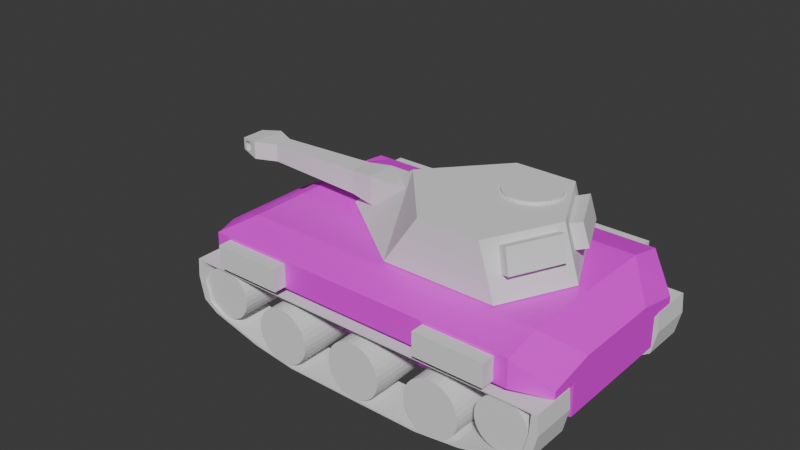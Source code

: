 # Source: tank.blend  (saved by Blender 4.3.34; exported with 4.5.12 LTS)
import bpy
from mathutils import Matrix  # noqa: F401  (used for matrix-valued properties, if any)

bpy.ops.wm.read_factory_settings(use_empty=True)
scene = bpy.context.scene
scene.name = 'Scene'

# ---- collections
col_collection = bpy.data.collections.new('Collection'); scene.collection.children.link(col_collection)

# ---- images (referenced by path relative to the original .blend; pixels are not part of the script)
import os
ASSET_DIR = os.environ.get("B2B_ASSET_DIR", "")  # directory of the original .blend (textures are referenced by path, not embedded)
HERE = os.path.dirname(os.path.abspath(__file__))  # packed textures are extracted next to this script under _unpacked/

def load_image(name, relpath, width, height, colorspace="sRGB"):
    """Load a texture the original file referenced (path relative to the .blend, or extracted next to this script)."""
    p = next((c for c in (os.path.join(HERE, relpath), os.path.join(ASSET_DIR, relpath)) if relpath and os.path.exists(c)), "")
    if p:
        img = bpy.data.images.load(p, check_existing=True)
        img.name = name
    else:  # same state as the original file: an image datablock whose file is absent (Cycles renders it pink)
        img = bpy.data.images.new(name, width, height)
        img.source = "FILE"
        img.filepath = "//" + (relpath or name)
    img.colorspace_settings.name = colorspace
    return img
img_cube_base_color = load_image('Cube Base Color', 'tankMAIN.png', 1024, 1024, 'sRGB')

# ---- materials (node trees are filled in below, after node groups)
mat_material = bpy.data.materials.new('Material')
mat_material.use_transparent_shadow = False

# ---- material node trees
mat_material.use_nodes = True; mat_material.node_tree.nodes.clear()
_N = mat_material.node_tree.nodes; _L = mat_material.node_tree.links
n0 = _N.new('ShaderNodeBsdfPrincipled'); n0.name = 'Principled BSDF'; n0.location = (10, 300)
n1 = _N.new('ShaderNodeOutputMaterial'); n1.name = 'Material Output'; n1.location = (300, 300)
n2 = _N.new('ShaderNodeTexImage'); n2.name = 'Image Texture'; n2.location = (-280, 280)
n2.image = img_cube_base_color
_L.new(n0.outputs[0], n1.inputs[0])
_L.new(n2.outputs[0], n0.inputs[0])
n1.is_active_output = True

# ---- world
world_world = bpy.data.worlds.new('World'); scene.world = world_world
world_world.use_nodes = True; world_world.node_tree.nodes.clear()
_N = world_world.node_tree.nodes; _L = world_world.node_tree.links
n0 = _N.new('ShaderNodeOutputWorld'); n0.name = 'World Output'; n0.location = (300, 300)
n1 = _N.new('ShaderNodeBackground'); n1.name = 'Background'; n1.location = (10, 300)
n1.inputs[0].default_value = (0.05088, 0.05088, 0.05088, 1.0)
_L.new(n1.outputs[0], n0.inputs[0])
n0.is_active_output = True
world_world.color = (0.05088, 0.05088, 0.05088)
world_world.use_sun_shadow = False
world_world.sun_shadow_jitter_overblur = 0.0

# ---- meshes
me_cube_001 = bpy.data.meshes.new('Cube.001')
me_cube_001.from_pydata([(-1.0, -1.0, 0.5559), (-1.0, 1.0, 0.5559), (1.0, -1.0, 0.3009), (1.0, 1.0, 0.3009), (0.8419, 1.242, 1.072), (0.8419, -1.242, 1.072), (-0.8558, -1.242, 1.072), (-0.8558, 1.242, 1.072), (-1.0, -0.7069, 0.08426), (-1.0, -1.0, 0.08426), (-1.0, 0.7069, -0.1001), (-1.0, -0.7069, -0.1001), (-1.0, 0.7069, 0.08426), (-1.0, 1.0, 0.08426), (0.8419, 1.242, 0.3291), (1.0, 1.0, 0.08426), (1.0, 0.7069, 0.08426), (1.0, -1.0, 0.08426), (1.0, 0.7069, -0.1001), (1.0, -0.7069, 0.08426), (1.0, -0.7069, -0.1001), (-0.8558, -1.242, 0.3291), (1.0, -0.7069, -0.7561), (1.0, 0.7069, -0.7561), (0.6766, -0.7069, -1.259), (0.6766, 0.7069, -1.259), (-0.6905, -0.7069, -1.259), (-0.6905, 0.7069, -1.259), (0.8419, -1.242, 0.3291), (-0.8558, 1.242, 0.3291), (-1.0, -0.7069, -0.7561), (-1.0, 0.7069, -0.7561), (-1.139, -0.5293, 0.2818), (-1.139, 0.5293, 0.2818), (-1.139, -0.5293, 0.03219), (-1.139, 0.3741, -0.06538), (-1.139, -0.3741, -0.06538), (-1.139, 0.3741, 0.03219), (-1.139, 0.5293, 0.03219), (-1.139, -0.3741, -0.4126), (-1.139, 0.3741, -0.4126), (-1.139, -0.3741, 0.03219), (-1.0, 2.937e-05, 0.5559), (1.0, 2.937e-05, 0.5559), (0.8419, 3.648e-05, 1.293), (-0.8558, 3.648e-05, 1.165), (-1.139, 1.555e-05, 0.2818), (0.8419, -0.8439, 1.293), (-1.0, -0.5, 0.5559), (1.0, -0.5, 0.5559), (-0.8558, -0.8439, 1.165), (-1.139, -0.2646, 0.2818), (-1.0, 0.5, 0.5559), (1.0, 0.5, 0.5559), (-0.8558, 0.8439, 1.165), (-1.139, 0.2647, 0.2818), (0.8419, 0.8439, 1.293), (-0.7795, 1.242, 0.3291), (-0.7795, 1.242, 1.072), (-0.7795, -1.242, 1.072), (-0.7795, -1.242, 0.3291), (-0.7795, 3.648e-05, 1.293), (-0.7795, -0.8439, 1.293), (-0.7795, 0.8439, 1.293)], [], [(1, 13, 38, 33), (3, 15, 14, 4), (15, 3, 53, 43, 49, 2, 17, 19, 20, 18, 16), (21, 6, 0, 9), (22, 24, 25, 23), (50, 48, 0, 6), (49, 47, 5, 2), (27, 25, 24, 26), (17, 2, 5, 28), (57, 58, 4, 14), (13, 1, 7, 29), (31, 27, 26, 30), (62, 50, 6, 59), (60, 59, 6, 21), (18, 20, 22, 23), (13, 12, 37, 38), (30, 26, 24, 22, 20, 19, 8, 11), (8, 19, 17, 28, 60, 21, 9), (23, 25, 27, 31, 10, 12, 16, 18), (14, 15, 16, 12, 13, 29, 57), (32, 51, 46, 55, 33, 38, 37, 35, 36, 41, 34), (40, 39, 36, 35), (8, 9, 34, 41), (9, 0, 32, 34), (11, 8, 41, 36), (30, 11, 36, 39), (31, 30, 39, 40), (52, 1, 33, 55), (10, 31, 40, 35), (12, 10, 35, 37), (48, 42, 46, 51), (63, 54, 45, 61), (53, 56, 44, 43), (54, 52, 42, 45), (0, 48, 51, 32), (61, 45, 50, 62), (43, 44, 47, 49), (45, 42, 48, 50), (7, 1, 52, 54), (3, 4, 56, 53), (58, 7, 54, 63), (42, 52, 55, 46), (4, 58, 63, 56), (44, 61, 62, 47), (56, 63, 61, 44), (28, 5, 59, 60), (47, 62, 59, 5), (29, 7, 58, 57)])
me_cube_001.polygons.foreach_set('material_index', [0, 0, 0, 0, 0, 0, 0, 0, 0, 0, 0, 0, 0, 0, 0, 22856, 22856, 22856, 22856, 22856, 0, 0, 22856, 0, 22856, 22856, 0, 0, 22856, 22856, 0, 0, 0, 0, 0, 0, 0, 0, 0, 0, 0, 0, 0, 0, 0, 0, 0, 0])
_uv = me_cube_001.uv_layers.new(name='UVMap')
_uv.uv.foreach_set('vector', [0.4129, 0.7435, 0.4061, 0.7435, 0.4047, 0.7363, 0.4082, 0.7363, 0.4844, 0.7227, 0.4844, 0.726, 0.4808, 0.722, 0.4808, 0.7108, 0.4844, 0.726, 0.4844, 0.7227, 0.4921, 0.7189, 0.4997, 0.7189, 0.5073, 0.7189, 0.5149, 0.7227, 0.5149, 0.726, 0.5105, 0.726, 0.5105, 0.7288, 0.4889, 0.7288, 0.4889, 0.726, 0.4104, 0.7093, 0.421, 0.7093, 0.4129, 0.713, 0.4061, 0.713, 0.5105, 0.7387, 0.5105, 0.7457, 0.4889, 0.7457, 0.4889, 0.7387, 0.4224, 0.7154, 0.4129, 0.7206, 0.4129, 0.713, 0.421, 0.7093, 0.5073, 0.7189, 0.5126, 0.7074, 0.5186, 0.7108, 0.5149, 0.7227, 0.9623, 0.3573, 0.9417, 0.3573, 0.9417, 0.3357, 0.9623, 0.3357, 0.5149, 0.726, 0.5149, 0.7227, 0.5186, 0.7108, 0.5186, 0.722, 0.9714, 0.5841, 0.9601, 0.5841, 0.9601, 0.5594, 0.9714, 0.5594, 0.4061, 0.7435, 0.4129, 0.7435, 0.421, 0.7472, 0.4104, 0.7472, 0.3941, 0.739, 0.3885, 0.739, 0.3885, 0.7175, 0.3941, 0.7175, 0.4246, 0.7154, 0.4224, 0.7154, 0.421, 0.7093, 0.4214, 0.7093, 0.9715, 0.8032, 0.9602, 0.8032, 0.9602, 0.8021, 0.9715, 0.8021, 0.4889, 0.7288, 0.5105, 0.7288, 0.5105, 0.7387, 0.4889, 0.7387, 0.03108, 0.9325, 0.0355, 0.9331, 0.04017, 0.9361, 0.03783, 0.9358, 0.8948, 0.8883, 0.9025, 0.893, 0.9025, 0.9139, 0.8948, 0.9188, 0.8848, 0.9188, 0.882, 0.9188, 0.882, 0.8883, 0.8848, 0.8883, 0.1006, 0.9331, 0.09589, 0.9033, 0.1003, 0.9026, 0.1042, 0.9039, 0.108, 0.9281, 0.1082, 0.9292, 0.105, 0.9325, 0.7237, 0.8884, 0.7314, 0.8933, 0.7314, 0.9142, 0.7237, 0.9189, 0.7137, 0.9189, 0.7109, 0.9189, 0.7109, 0.8884, 0.7137, 0.8884, 0.03182, 0.9039, 0.03575, 0.9026, 0.04017, 0.9033, 0.0355, 0.9331, 0.03108, 0.9325, 0.02786, 0.9292, 0.02804, 0.9281, 0.4082, 0.7202, 0.4082, 0.7242, 0.4082, 0.7283, 0.4082, 0.7323, 0.4082, 0.7363, 0.4047, 0.7363, 0.4047, 0.734, 0.4033, 0.734, 0.4033, 0.7226, 0.4047, 0.7226, 0.4047, 0.7202, 0.3983, 0.734, 0.3983, 0.7226, 0.4033, 0.7226, 0.4033, 0.734, 0.1006, 0.9331, 0.105, 0.9325, 0.09822, 0.9358, 0.09589, 0.9361, 0.4061, 0.713, 0.4129, 0.713, 0.4082, 0.7202, 0.4047, 0.7202, 0.4035, 0.7175, 0.4061, 0.7175, 0.4047, 0.7226, 0.4033, 0.7226, 0.3941, 0.7175, 0.4035, 0.7175, 0.4033, 0.7226, 0.3983, 0.7226, 0.3941, 0.739, 0.3941, 0.7175, 0.3983, 0.7226, 0.3983, 0.734, 0.4129, 0.7359, 0.4129, 0.7435, 0.4082, 0.7363, 0.4082, 0.7323, 0.4035, 0.739, 0.3941, 0.739, 0.3983, 0.734, 0.4033, 0.734, 0.4061, 0.739, 0.4035, 0.739, 0.4033, 0.734, 0.4047, 0.734, 0.4129, 0.7206, 0.4129, 0.7283, 0.4082, 0.7283, 0.4082, 0.7242, 0.4246, 0.7411, 0.4224, 0.7411, 0.4224, 0.7283, 0.4246, 0.7283, 0.4921, 0.7189, 0.4868, 0.7074, 0.4997, 0.7074, 0.4997, 0.7189, 0.4224, 0.7411, 0.4129, 0.7359, 0.4129, 0.7283, 0.4224, 0.7283, 0.4129, 0.713, 0.4129, 0.7206, 0.4082, 0.7242, 0.4082, 0.7202, 0.4246, 0.7283, 0.4224, 0.7283, 0.4224, 0.7154, 0.4246, 0.7154, 0.4997, 0.7189, 0.4997, 0.7074, 0.5126, 0.7074, 0.5073, 0.7189, 0.4224, 0.7283, 0.4129, 0.7283, 0.4129, 0.7206, 0.4224, 0.7154, 0.421, 0.7472, 0.4129, 0.7435, 0.4129, 0.7359, 0.4224, 0.7411, 0.4844, 0.7227, 0.4808, 0.7108, 0.4868, 0.7074, 0.4921, 0.7189, 0.4214, 0.7472, 0.421, 0.7472, 0.4224, 0.7411, 0.4246, 0.7411, 0.4129, 0.7283, 0.4129, 0.7359, 0.4082, 0.7323, 0.4082, 0.7283, 0.3205, 0.75, 0.2958, 0.75, 0.2958, 0.7439, 0.3205, 0.7439, 0.3205, 0.7311, 0.2958, 0.7311, 0.2958, 0.7182, 0.3205, 0.7182, 0.3205, 0.7439, 0.2958, 0.7439, 0.2958, 0.7311, 0.3205, 0.7311, 0.9715, 0.828, 0.9602, 0.828, 0.9602, 0.8032, 0.9715, 0.8032, 0.3205, 0.7182, 0.2958, 0.7182, 0.2958, 0.7121, 0.3205, 0.7121, 0.9714, 0.5852, 0.9601, 0.5852, 0.9601, 0.5841, 0.9714, 0.5841])
me_cube_001.materials.append(mat_material)
me_cube_001.update()
me_cylinder = bpy.data.meshes.new('Cylinder')
me_cylinder.from_pydata([(0.0, 1.0, -1.0), (0.0, 1.0, 1.0), (0.1951, 0.9808, -1.0), (0.1951, 0.9808, 1.0), (0.3827, 0.9239, -1.0), (0.3827, 0.9239, 1.0), (0.5556, 0.8315, -1.0), (0.5556, 0.8315, 1.0), (0.7071, 0.7071, -1.0), (0.7071, 0.7071, 1.0), (0.8315, 0.5556, -1.0), (0.8315, 0.5556, 1.0), (0.9239, 0.3827, -1.0), (0.9239, 0.3827, 1.0), (0.9808, 0.1951, -1.0), (0.9808, 0.1951, 1.0), (1.0, 0.0, -1.0), (1.0, 0.0, 1.0), (0.9808, -0.1951, -1.0), (0.9808, -0.1951, 1.0), (0.9239, -0.3827, -1.0), (0.9239, -0.3827, 1.0), (0.8315, -0.5556, -1.0), (0.8315, -0.5556, 1.0), (0.7071, -0.7071, -1.0), (0.7071, -0.7071, 1.0), (0.5556, -0.8315, -1.0), (0.5556, -0.8315, 1.0), (0.3827, -0.9239, -1.0), (0.3827, -0.9239, 1.0), (0.1951, -0.9808, -1.0), (0.1951, -0.9808, 1.0), (0.0, -1.0, -1.0), (0.0, -1.0, 1.0), (-0.1951, -0.9808, -1.0), (-0.1951, -0.9808, 1.0), (-0.3827, -0.9239, -1.0), (-0.3827, -0.9239, 1.0), (-0.5556, -0.8315, -1.0), (-0.5556, -0.8315, 1.0), (-0.7071, -0.7071, -1.0), (-0.7071, -0.7071, 1.0), (-0.8315, -0.5556, -1.0), (-0.8315, -0.5556, 1.0), (-0.9239, -0.3827, -1.0), (-0.9239, -0.3827, 1.0), (-0.9808, -0.1951, -1.0), (-0.9808, -0.1951, 1.0), (-1.0, 0.0, -1.0), (-1.0, 0.0, 1.0), (-0.9808, 0.1951, -1.0), (-0.9808, 0.1951, 1.0), (-0.9239, 0.3827, -1.0), (-0.9239, 0.3827, 1.0), (-0.8315, 0.5556, -1.0), (-0.8315, 0.5556, 1.0), (-0.7071, 0.7071, -1.0), (-0.7071, 0.7071, 1.0), (-0.5556, 0.8315, -1.0), (-0.5556, 0.8315, 1.0), (-0.3827, 0.9239, -1.0), (-0.3827, 0.9239, 1.0), (-0.1951, 0.9808, -1.0), (-0.1951, 0.9808, 1.0)], [], [(0, 1, 3, 2), (2, 3, 5, 4), (4, 5, 7, 6), (6, 7, 9, 8), (8, 9, 11, 10), (10, 11, 13, 12), (12, 13, 15, 14), (14, 15, 17, 16), (16, 17, 19, 18), (18, 19, 21, 20), (20, 21, 23, 22), (22, 23, 25, 24), (24, 25, 27, 26), (26, 27, 29, 28), (28, 29, 31, 30), (30, 31, 33, 32), (32, 33, 35, 34), (34, 35, 37, 36), (36, 37, 39, 38), (38, 39, 41, 40), (40, 41, 43, 42), (42, 43, 45, 44), (44, 45, 47, 46), (46, 47, 49, 48), (48, 49, 51, 50), (50, 51, 53, 52), (52, 53, 55, 54), (54, 55, 57, 56), (56, 57, 59, 58), (58, 59, 61, 60), (3, 1, 63, 61, 59, 57, 55, 53, 51, 49, 47, 45, 43, 41, 39, 37, 35, 33, 31, 29, 27, 25, 23, 21, 19, 17, 15, 13, 11, 9, 7, 5), (60, 61, 63, 62), (62, 63, 1, 0), (0, 2, 4, 6, 8, 10, 12, 14, 16, 18, 20, 22, 24, 26, 28, 30, 32, 34, 36, 38, 40, 42, 44, 46, 48, 50, 52, 54, 56, 58, 60, 62)])
_uv = me_cylinder.uv_layers.new(name='UVMap')
_uv.uv.foreach_set('vector', [0.8941, 0.5899, 0.8941, 0.5594, 0.897, 0.5594, 0.897, 0.5899, 0.897, 0.5899, 0.897, 0.5594, 0.8998, 0.5594, 0.8998, 0.5899, 0.8998, 0.5899, 0.8998, 0.5594, 0.9023, 0.5594, 0.9023, 0.5899, 0.9023, 0.5899, 0.9023, 0.5594, 0.9044, 0.5594, 0.9044, 0.5899, 0.8624, 0.3662, 0.8624, 0.3357, 0.8645, 0.3357, 0.8645, 0.3662, 0.8645, 0.3662, 0.8645, 0.3357, 0.867, 0.3357, 0.867, 0.3662, 0.867, 0.3662, 0.867, 0.3357, 0.8698, 0.3357, 0.8698, 0.3662, 0.8698, 0.3662, 0.8698, 0.3357, 0.8727, 0.3357, 0.8727, 0.3662, 0.8727, 0.3662, 0.8727, 0.3357, 0.8757, 0.3357, 0.8757, 0.3662, 0.8757, 0.3662, 0.8757, 0.3357, 0.8786, 0.3357, 0.8786, 0.3662, 0.8786, 0.3662, 0.8786, 0.3357, 0.8814, 0.3357, 0.8814, 0.3662, 0.8814, 0.3662, 0.8814, 0.3357, 0.8839, 0.3357, 0.8839, 0.3662, 0.8839, 0.3662, 0.8839, 0.3357, 0.886, 0.3357, 0.886, 0.3662, 0.8834, 0.7463, 0.8834, 0.7158, 0.8858, 0.7158, 0.8858, 0.7463, 0.8858, 0.7463, 0.8858, 0.7158, 0.8886, 0.7158, 0.8886, 0.7463, 0.8886, 0.7463, 0.8886, 0.7158, 0.8915, 0.7158, 0.8915, 0.7463, 0.8915, 0.7463, 0.8915, 0.7158, 0.8945, 0.7158, 0.8945, 0.7463, 0.8945, 0.7463, 0.8945, 0.7158, 0.8975, 0.7158, 0.8975, 0.7463, 0.8975, 0.7463, 0.8975, 0.7158, 0.9002, 0.7158, 0.9002, 0.7463, 0.9002, 0.7463, 0.9002, 0.7158, 0.9027, 0.7158, 0.9027, 0.7463, 0.9027, 0.7463, 0.9027, 0.7158, 0.9048, 0.7158, 0.9048, 0.7463, 0.3885, 0.9197, 0.3885, 0.8892, 0.391, 0.8892, 0.391, 0.9197, 0.391, 0.9197, 0.391, 0.8892, 0.3938, 0.8892, 0.3938, 0.9197, 0.3938, 0.9197, 0.3938, 0.8892, 0.3967, 0.8892, 0.3967, 0.9197, 0.3967, 0.9197, 0.3967, 0.8892, 0.3997, 0.8892, 0.3997, 0.9197, 0.3997, 0.9197, 0.3997, 0.8892, 0.4026, 0.8892, 0.4026, 0.9197, 0.4026, 0.9197, 0.4026, 0.8892, 0.4054, 0.8892, 0.4054, 0.9197, 0.4054, 0.9197, 0.4054, 0.8892, 0.4079, 0.8892, 0.4079, 0.9197, 0.8829, 0.5899, 0.8829, 0.5594, 0.8854, 0.5594, 0.8854, 0.5899, 0.8854, 0.5899, 0.8854, 0.5594, 0.8882, 0.5594, 0.8882, 0.5899, 0.2002, 0.8183, 0.2002, 0.8213, 0.1996, 0.8242, 0.1985, 0.827, 0.1968, 0.8295, 0.1947, 0.8316, 0.1922, 0.8332, 0.1895, 0.8344, 0.1865, 0.835, 0.1835, 0.835, 0.1806, 0.8344, 0.1778, 0.8332, 0.1754, 0.8316, 0.1732, 0.8295, 0.1716, 0.827, 0.1704, 0.8242, 0.1698, 0.8213, 0.1698, 0.8183, 0.1704, 0.8153, 0.1716, 0.8126, 0.1732, 0.8101, 0.1754, 0.808, 0.1778, 0.8063, 0.1806, 0.8052, 0.1835, 0.8046, 0.1865, 0.8046, 0.1895, 0.8052, 0.1922, 0.8063, 0.1947, 0.808, 0.1968, 0.8101, 0.1985, 0.8126, 0.1996, 0.8153, 0.8882, 0.5899, 0.8882, 0.5594, 0.8911, 0.5594, 0.8911, 0.5899, 0.8911, 0.5899, 0.8911, 0.5594, 0.8941, 0.5594, 0.8941, 0.5899, 0.3261, 0.8224, 0.3255, 0.8253, 0.3244, 0.8281, 0.3227, 0.8306, 0.3206, 0.8327, 0.3181, 0.8343, 0.3154, 0.8355, 0.3124, 0.8361, 0.3094, 0.8361, 0.3065, 0.8355, 0.3037, 0.8343, 0.3013, 0.8327, 0.2991, 0.8306, 0.2975, 0.8281, 0.2963, 0.8253, 0.2958, 0.8224, 0.2958, 0.8194, 0.2963, 0.8165, 0.2975, 0.8137, 0.2991, 0.8112, 0.3013, 0.8091, 0.3037, 0.8074, 0.3065, 0.8063, 0.3094, 0.8057, 0.3124, 0.8057, 0.3154, 0.8063, 0.3181, 0.8074, 0.3206, 0.8091, 0.3227, 0.8112, 0.3244, 0.8137, 0.3255, 0.8165, 0.3261, 0.8194])
me_cylinder.update()
me_cylinder_001 = bpy.data.meshes.new('Cylinder.001')
me_cylinder_001.from_pydata([(0.0, 1.0, -1.0), (0.0, 1.0, 1.0), (0.1951, 0.9808, -1.0), (0.1951, 0.9808, 1.0), (0.3827, 0.9239, -1.0), (0.3827, 0.9239, 1.0), (0.5556, 0.8315, -1.0), (0.5556, 0.8315, 1.0), (0.7071, 0.7071, -1.0), (0.7071, 0.7071, 1.0), (0.8315, 0.5556, -1.0), (0.8315, 0.5556, 1.0), (0.9239, 0.3827, -1.0), (0.9239, 0.3827, 1.0), (0.9808, 0.1951, -1.0), (0.9808, 0.1951, 1.0), (1.0, 0.0, -1.0), (1.0, 0.0, 1.0), (0.9808, -0.1951, -1.0), (0.9808, -0.1951, 1.0), (0.9239, -0.3827, -1.0), (0.9239, -0.3827, 1.0), (0.8315, -0.5556, -1.0), (0.8315, -0.5556, 1.0), (0.7071, -0.7071, -1.0), (0.7071, -0.7071, 1.0), (0.5556, -0.8315, -1.0), (0.5556, -0.8315, 1.0), (0.3827, -0.9239, -1.0), (0.3827, -0.9239, 1.0), (0.1951, -0.9808, -1.0), (0.1951, -0.9808, 1.0), (0.0, -1.0, -1.0), (0.0, -1.0, 1.0), (-0.1951, -0.9808, -1.0), (-0.1951, -0.9808, 1.0), (-0.3827, -0.9239, -1.0), (-0.3827, -0.9239, 1.0), (-0.5556, -0.8315, -1.0), (-0.5556, -0.8315, 1.0), (-0.7071, -0.7071, -1.0), (-0.7071, -0.7071, 1.0), (-0.8315, -0.5556, -1.0), (-0.8315, -0.5556, 1.0), (-0.9239, -0.3827, -1.0), (-0.9239, -0.3827, 1.0), (-0.9808, -0.1951, -1.0), (-0.9808, -0.1951, 1.0), (-1.0, 0.0, -1.0), (-1.0, 0.0, 1.0), (-0.9808, 0.1951, -1.0), (-0.9808, 0.1951, 1.0), (-0.9239, 0.3827, -1.0), (-0.9239, 0.3827, 1.0), (-0.8315, 0.5556, -1.0), (-0.8315, 0.5556, 1.0), (-0.7071, 0.7071, -1.0), (-0.7071, 0.7071, 1.0), (-0.5556, 0.8315, -1.0), (-0.5556, 0.8315, 1.0), (-0.3827, 0.9239, -1.0), (-0.3827, 0.9239, 1.0), (-0.1951, 0.9808, -1.0), (-0.1951, 0.9808, 1.0)], [], [(0, 1, 3, 2), (2, 3, 5, 4), (4, 5, 7, 6), (6, 7, 9, 8), (8, 9, 11, 10), (10, 11, 13, 12), (12, 13, 15, 14), (14, 15, 17, 16), (16, 17, 19, 18), (18, 19, 21, 20), (20, 21, 23, 22), (22, 23, 25, 24), (24, 25, 27, 26), (26, 27, 29, 28), (28, 29, 31, 30), (30, 31, 33, 32), (32, 33, 35, 34), (34, 35, 37, 36), (36, 37, 39, 38), (38, 39, 41, 40), (40, 41, 43, 42), (42, 43, 45, 44), (44, 45, 47, 46), (46, 47, 49, 48), (48, 49, 51, 50), (50, 51, 53, 52), (52, 53, 55, 54), (54, 55, 57, 56), (56, 57, 59, 58), (58, 59, 61, 60), (3, 1, 63, 61, 59, 57, 55, 53, 51, 49, 47, 45, 43, 41, 39, 37, 35, 33, 31, 29, 27, 25, 23, 21, 19, 17, 15, 13, 11, 9, 7, 5), (60, 61, 63, 62), (62, 63, 1, 0), (0, 2, 4, 6, 8, 10, 12, 14, 16, 18, 20, 22, 24, 26, 28, 30, 32, 34, 36, 38, 40, 42, 44, 46, 48, 50, 52, 54, 56, 58, 60, 62)])
_uv = me_cylinder_001.uv_layers.new(name='UVMap')
_uv.uv.foreach_set('vector', [0.6318, 0.9181, 0.6318, 0.8876, 0.6347, 0.8876, 0.6347, 0.9181, 0.6347, 0.9181, 0.6347, 0.8876, 0.6375, 0.8876, 0.6375, 0.9181, 0.6375, 0.9181, 0.6375, 0.8876, 0.64, 0.8876, 0.64, 0.9181, 0.64, 0.9181, 0.64, 0.8876, 0.6421, 0.8876, 0.6421, 0.9181, 0.8624, 0.4525, 0.8624, 0.422, 0.8645, 0.422, 0.8645, 0.4525, 0.8645, 0.4525, 0.8645, 0.422, 0.867, 0.422, 0.867, 0.4525, 0.867, 0.4525, 0.867, 0.422, 0.8698, 0.422, 0.8698, 0.4525, 0.8698, 0.4525, 0.8698, 0.422, 0.8727, 0.422, 0.8727, 0.4525, 0.8727, 0.4525, 0.8727, 0.422, 0.8757, 0.422, 0.8757, 0.4525, 0.8757, 0.4525, 0.8757, 0.422, 0.8786, 0.422, 0.8786, 0.4525, 0.8786, 0.4525, 0.8786, 0.422, 0.8814, 0.422, 0.8814, 0.4525, 0.8814, 0.4525, 0.8814, 0.422, 0.8839, 0.422, 0.8839, 0.4525, 0.8839, 0.4525, 0.8839, 0.422, 0.886, 0.422, 0.886, 0.4525, 0.4808, 0.9184, 0.4808, 0.8879, 0.4832, 0.8879, 0.4832, 0.9184, 0.4832, 0.9184, 0.4832, 0.8879, 0.486, 0.8879, 0.486, 0.9184, 0.486, 0.9184, 0.486, 0.8879, 0.4889, 0.8879, 0.4889, 0.9184, 0.4889, 0.9184, 0.4889, 0.8879, 0.4919, 0.8879, 0.4919, 0.9184, 0.4919, 0.9184, 0.4919, 0.8879, 0.4949, 0.8879, 0.4949, 0.9184, 0.4949, 0.9184, 0.4949, 0.8879, 0.4976, 0.8879, 0.4976, 0.9184, 0.4976, 0.9184, 0.4976, 0.8879, 0.5001, 0.8879, 0.5001, 0.9184, 0.5001, 0.9184, 0.5001, 0.8879, 0.5022, 0.8879, 0.5022, 0.9184, 0.7971, 0.9201, 0.7971, 0.8896, 0.7996, 0.8896, 0.7996, 0.9201, 0.7996, 0.9201, 0.7996, 0.8896, 0.8024, 0.8896, 0.8024, 0.9201, 0.8024, 0.9201, 0.8024, 0.8896, 0.8053, 0.8896, 0.8053, 0.9201, 0.8053, 0.9201, 0.8053, 0.8896, 0.8083, 0.8896, 0.8083, 0.9201, 0.8083, 0.9201, 0.8083, 0.8896, 0.8112, 0.8896, 0.8112, 0.9201, 0.8112, 0.9201, 0.8112, 0.8896, 0.814, 0.8896, 0.814, 0.9201, 0.814, 0.9201, 0.814, 0.8896, 0.8165, 0.8896, 0.8165, 0.9201, 0.6206, 0.9181, 0.6206, 0.8876, 0.6231, 0.8876, 0.6231, 0.9181, 0.6231, 0.9181, 0.6231, 0.8876, 0.6259, 0.8876, 0.6259, 0.9181, 0.05822, 0.8303, 0.05822, 0.8332, 0.05763, 0.8362, 0.05649, 0.8389, 0.05483, 0.8414, 0.05271, 0.8435, 0.05023, 0.8452, 0.04746, 0.8463, 0.04453, 0.8469, 0.04154, 0.8469, 0.03861, 0.8463, 0.03585, 0.8452, 0.03336, 0.8435, 0.03125, 0.8414, 0.02959, 0.8389, 0.02844, 0.8362, 0.02786, 0.8332, 0.02786, 0.8303, 0.02844, 0.8273, 0.02959, 0.8246, 0.03125, 0.8221, 0.03336, 0.82, 0.03585, 0.8183, 0.03861, 0.8172, 0.04154, 0.8166, 0.04453, 0.8166, 0.04746, 0.8172, 0.05023, 0.8183, 0.05271, 0.82, 0.05483, 0.8221, 0.05649, 0.8246, 0.05763, 0.8273, 0.6259, 0.9181, 0.6259, 0.8876, 0.6288, 0.8876, 0.6288, 0.9181, 0.6288, 0.9181, 0.6288, 0.8876, 0.6318, 0.8876, 0.6318, 0.9181, 0.8732, 0.1985, 0.8726, 0.2015, 0.8714, 0.2042, 0.8698, 0.2067, 0.8677, 0.2088, 0.8652, 0.2105, 0.8624, 0.2116, 0.8595, 0.2122, 0.8565, 0.2122, 0.8536, 0.2116, 0.8508, 0.2105, 0.8483, 0.2088, 0.8462, 0.2067, 0.8445, 0.2042, 0.8434, 0.2015, 0.8428, 0.1985, 0.8428, 0.1955, 0.8434, 0.1926, 0.8445, 0.1898, 0.8462, 0.1873, 0.8483, 0.1852, 0.8508, 0.1836, 0.8536, 0.1824, 0.8565, 0.1818, 0.8595, 0.1818, 0.8624, 0.1824, 0.8652, 0.1836, 0.8677, 0.1852, 0.8698, 0.1873, 0.8714, 0.1898, 0.8726, 0.1926, 0.8732, 0.1955])
me_cylinder_001.update()
me_plane = bpy.data.meshes.new('Plane')
me_plane.from_pydata([(-0.9306, -1.0, -0.4124), (-0.9306, 1.0, -0.4124), (0.0, -1.0, 0.0), (0.0, 1.0, 0.0), (-0.9284, 1.0, -7.838e-06), (-0.9284, -1.0, -7.838e-06), (-0.9048, -1.0, -0.9194), (-0.9048, 1.0, -0.9194), (-0.8313, -1.0, -1.127), (-0.8313, 1.0, -1.127), (-0.5703, -1.0, -1.44), (-0.5703, 1.0, -1.44), (-0.3518, -1.0, -1.57), (-0.3518, 1.0, -1.57), (-0.0005625, -1.0, -1.575), (-0.0005625, 1.0, -1.575)], [], [(5, 2, 3, 4), (0, 5, 4, 1), (0, 1, 7, 6), (6, 7, 9, 8), (8, 9, 11, 10), (10, 11, 13, 12), (12, 13, 15, 14)])
_uv = me_plane.uv_layers.new(name='UVMap')
_uv.uv.foreach_set('vector', [0.9288, 0.02786, 0.943, 0.02786, 0.943, 0.05836, 0.9288, 0.05836, 0.8882, 0.8326, 0.882, 0.8326, 0.882, 0.8021, 0.8882, 0.8021, 0.8882, 0.8326, 0.8882, 0.8021, 0.8959, 0.8021, 0.8959, 0.8326, 0.8959, 0.8326, 0.8959, 0.8021, 0.8992, 0.8021, 0.8992, 0.8326, 0.8992, 0.8326, 0.8992, 0.8021, 0.9044, 0.8021, 0.9044, 0.8326, 0.9582, 0.9188, 0.9582, 0.8883, 0.9619, 0.8883, 0.9619, 0.9188, 0.9619, 0.9188, 0.9619, 0.8883, 0.9671, 0.8883, 0.9671, 0.9188])
me_plane.update()
me_cube = bpy.data.meshes.new('Cube')
me_cube.from_pydata([(-1.0, -1.0, -1.0), (-1.0, -1.0, 1.0), (-1.0, 1.0, -1.0), (-1.0, 1.0, 1.0), (1.0, -1.0, -1.0), (1.0, -1.0, 1.0), (1.0, 1.0, -1.0), (1.0, 1.0, 1.0)], [], [(0, 1, 3, 2), (2, 3, 7, 6), (6, 7, 5, 4), (4, 5, 1, 0), (2, 6, 4, 0), (7, 3, 1, 5)])
_uv = me_cube.uv_layers.new(name='UVMap')
_uv.uv.foreach_set('vector', [0.6206, 0.7454, 0.6206, 0.7149, 0.6511, 0.7149, 0.6511, 0.7454, 0.7109, 0.7463, 0.7109, 0.7158, 0.7414, 0.7158, 0.7414, 0.7463, 0.7762, 0.3662, 0.7762, 0.3357, 0.8067, 0.3357, 0.8067, 0.3662, 0.7762, 0.4525, 0.7762, 0.422, 0.8067, 0.422, 0.8067, 0.4525, 0.8272, 0.5899, 0.7967, 0.5899, 0.7967, 0.5594, 0.8272, 0.5594, 0.8276, 0.7463, 0.7971, 0.7463, 0.7971, 0.7158, 0.8276, 0.7158])
me_cube.update()
me_cube_002 = bpy.data.meshes.new('Cube.002')
me_cube_002.from_pydata([(-1.0, -1.0, -1.0), (-1.0, -1.0, 1.0), (-1.0, 1.0, -1.0), (-1.0, 1.0, 1.0), (1.0, -1.0, -1.0), (1.0, -1.0, 1.0), (1.0, 1.0, -1.0), (1.0, 1.0, 1.0), (-40.12, 4.04, 6.394), (-39.75, 4.04, 7.24), (-20.21, -1.744, 0.8429), (-14.47, -2.299, 4.268), (-13.01, 2.948, -0.5069), (-7.275, 2.393, 2.919), (-7.804, -3.502, -1.484), (-7.787, -3.246, 3.015), (-0.608, 1.189, -2.834), (-0.5915, 1.446, 1.665), (-27.03, 2.08, 2.123), (-17.66, 1.009, 4.867), (-0.4528, -1.689, -2.863), (-0.4362, -1.432, 1.636), (-37.0, 3.22, 5.509), (-36.39, 3.22, 6.915), (-36.1, 3.812, 5.338), (-35.48, 3.812, 6.745), (-13.11, -0.417, 0.5571), (-12.12, -0.417, 2.833), (-11.64, 0.5415, 0.2813), (-10.65, 0.5415, 2.557), (-37.97, 4.453, 5.69), (-39.82, 3.245, 6.038), (-39.21, 3.245, 7.444), (-37.35, 4.453, 7.096), (-40.45, 4.587, 6.395), (-41.72, 3.759, 6.633), (-41.3, 3.759, 7.596), (-40.03, 4.587, 7.358), (-22.36, 2.061, 2.291), (-21.36, 2.061, 4.567), (-23.83, 1.102, 2.567), (-22.83, 1.102, 4.842), (-41.15, 3.995, 7.044), (-41.18, 3.998, 6.961), (-41.11, 3.998, 7.126), (-41.2, 4.008, 6.879), (-41.06, 4.008, 7.202), (-41.0, 4.025, 7.271), (-40.94, 4.047, 7.328), (-40.87, 4.074, 7.373), (-40.64, 4.208, 7.398), (-40.69, 4.173, 7.416), (-40.75, 4.138, 7.418), (-40.55, 4.321, 7.186), (-40.55, 4.299, 7.256), (-40.57, 4.272, 7.316), (-40.6, 4.241, 7.364), (-40.81, 4.105, 7.403), (-41.21, 4.025, 6.801), (-41.18, 4.074, 6.67), (-41.2, 4.047, 6.73), (-41.06, 4.173, 6.57), (-41.11, 4.138, 6.588), (-41.0, 4.208, 6.568), (-41.15, 4.105, 6.622), (-40.94, 4.241, 6.583), (-40.6, 4.351, 6.942), (-40.64, 4.348, 6.86), (-40.57, 4.348, 7.025), (-40.55, 4.337, 7.108), (-40.88, 4.272, 6.613), (-40.81, 4.299, 6.658), (-40.75, 4.321, 6.716), (-40.69, 4.337, 6.784), (-39.83, 4.559, 6.474), (-39.66, 4.548, 6.342), (-39.75, 4.553, 6.402), (-39.42, 4.534, 6.262), (-39.54, 4.541, 6.295), (-39.29, 4.528, 6.246), (-39.15, 4.521, 6.247), (-39.02, 4.515, 6.265), (-38.58, 4.506, 6.817), (-38.57, 4.5, 6.561), (-38.62, 4.501, 6.481), (-38.55, 4.501, 6.646), (-38.55, 4.503, 6.732), (-38.9, 4.51, 6.298), (-38.79, 4.506, 6.347), (-38.69, 4.503, 6.409), (-39.89, 4.569, 6.809), (-39.92, 4.568, 6.724), (-39.84, 4.568, 6.889), (-39.89, 4.563, 6.553), (-39.91, 4.566, 6.638), (-39.77, 4.566, 6.961), (-39.68, 4.563, 7.023), (-39.57, 4.559, 7.072), (-39.05, 4.534, 7.108), (-39.18, 4.541, 7.124), (-38.63, 4.51, 6.896), (-38.71, 4.515, 6.968), (-38.81, 4.521, 7.028), (-38.92, 4.528, 7.076), (-39.45, 4.553, 7.106), (-39.31, 4.548, 7.123), (-40.96, 3.651, 7.333), (-40.86, 3.631, 7.371), (-40.75, 3.608, 7.393), (-40.65, 3.584, 7.399), (-40.54, 3.558, 7.389), (-40.29, 3.485, 7.264), (-40.36, 3.507, 7.32), (-40.45, 3.532, 7.362), (-40.22, 3.426, 6.87), (-40.27, 3.429, 6.79), (-40.19, 3.429, 6.955), (-40.33, 3.436, 6.716), (-40.19, 3.436, 7.039), (-40.2, 3.448, 7.121), (-40.24, 3.465, 7.197), (-41.24, 3.69, 7.062), (-41.27, 3.687, 6.978), (-41.2, 3.687, 7.143), (-41.05, 3.668, 7.281), (-41.22, 3.651, 6.735), (-41.26, 3.668, 6.811), (-41.27, 3.68, 6.893), (-41.13, 3.68, 7.216), (-40.92, 3.558, 6.543), (-41.01, 3.584, 6.57), (-40.41, 3.448, 6.651), (-40.5, 3.465, 6.599), (-40.71, 3.507, 6.539), (-40.6, 3.485, 6.561), (-40.81, 3.532, 6.533), (-41.1, 3.608, 6.612), (-41.17, 3.631, 6.668), (-40.32, 4.302, 6.801), (-40.29, 4.307, 6.884), (-40.29, 4.307, 6.884), (-40.34, 4.287, 6.718), (-40.32, 4.302, 6.801), (-40.34, 4.263, 6.639), (-40.34, 4.287, 6.718), (-40.33, 4.231, 6.568), (-40.34, 4.263, 6.639), (-40.31, 4.191, 6.507), (-40.33, 4.231, 6.568), (-40.27, 4.146, 6.457), (-40.31, 4.191, 6.507), (-40.22, 4.097, 6.422), (-40.27, 4.146, 6.457), (-40.17, 4.046, 6.403), (-40.17, 4.046, 6.403), (-40.1, 4.053, 6.394), (-40.22, 4.097, 6.422), (-40.33, 4.028, 6.442), (-40.33, 4.028, 6.442), (-40.14, 4.026, 6.401), (-40.48, 4.01, 6.497), (-40.48, 4.01, 6.497), (-40.61, 3.993, 6.563), (-40.61, 3.993, 6.563), (-40.72, 3.979, 6.641), (-40.72, 3.979, 6.64), (-40.8, 3.967, 6.725), (-40.8, 3.967, 6.725), (-40.85, 3.958, 6.813), (-40.85, 3.958, 6.813), (-40.86, 3.953, 6.901), (-40.86, 3.953, 6.901), (-40.84, 3.951, 6.987), (-40.84, 3.951, 6.987), (-40.79, 3.953, 7.066), (-40.79, 3.953, 7.066), (-40.7, 3.958, 7.136), (-40.7, 3.958, 7.136), (-40.59, 3.967, 7.194), (-40.59, 3.967, 7.194), (-40.46, 3.979, 7.239), (-40.46, 3.979, 7.239), (-40.3, 3.993, 7.267), (-40.3, 3.993, 7.267), (-40.14, 4.01, 7.278), (-40.14, 4.01, 7.278), (-39.97, 4.028, 7.272), (-39.97, 4.028, 7.272), (-39.77, 4.026, 7.241), (-39.8, 4.046, 7.248), (-39.86, 4.097, 7.252), (-39.73, 4.053, 7.233), (-39.8, 4.046, 7.248), (-39.93, 4.146, 7.239), (-39.86, 4.097, 7.252), (-40.0, 4.191, 7.21), (-39.93, 4.146, 7.239), (-40.07, 4.231, 7.166), (-40.0, 4.191, 7.21), (-40.14, 4.263, 7.109), (-40.07, 4.231, 7.166), (-40.14, 4.263, 7.109), (-40.2, 4.287, 7.042), (-40.25, 4.302, 6.966), (-40.2, 4.287, 7.042), (-40.25, 4.302, 6.966), (-25.44, 1.571, 5.098), (-25.06, 2.346, 3.034), (-24.26, 2.346, 4.874), (-26.25, 1.571, 3.257), (-4.031, 1.276, 0.2265), (-3.083, 1.276, 2.39), (-3.482, 1.178, 0.1236), (-2.534, 1.178, 2.287), (-3.007, 1.048, 0.03453), (-2.059, 1.048, 2.198), (-2.625, 0.893, -0.03724), (-1.676, 0.893, 2.126), (-2.349, 0.7182, -0.08897), (-1.401, 0.7182, 2.074), (-2.19, 0.5304, -0.1187), (-1.242, 0.5304, 2.044), (-2.156, 0.3368, -0.1252), (-1.208, 0.3368, 2.038), (-2.246, 0.1449, -0.1083), (-1.298, 0.1449, 2.055), (-2.457, -0.03798, -0.0686), (-1.509, -0.03798, 2.094), (-2.782, -0.2048, -0.007672), (-1.834, -0.2048, 2.155), (-3.208, -0.3492, 0.07217), (-2.26, -0.3492, 2.235), (-3.718, -0.4655, 0.1678), (-2.77, -0.4655, 2.331), (-4.293, -0.5494, 0.2757), (-3.345, -0.5494, 2.439), (-4.911, -0.5975, 0.3916), (-3.962, -0.5975, 2.555), (-5.547, -0.6081, 0.511), (-4.599, -0.6081, 2.674), (-6.179, -0.5807, 0.6294), (-5.23, -0.5807, 2.792), (-6.78, -0.5163, 0.7422), (-5.832, -0.5163, 2.905), (-7.329, -0.4176, 0.8452), (-6.381, -0.4176, 3.008), (-7.804, -0.2882, 0.9342), (-6.855, -0.2882, 3.097), (-8.186, -0.1331, 1.006), (-7.238, -0.1331, 3.169), (-8.462, 0.04172, 1.058), (-7.514, 0.04172, 3.221), (-8.62, 0.2295, 1.087), (-7.672, 0.2295, 3.25), (-8.655, 0.4231, 1.094), (-7.707, 0.4231, 3.257), (-8.565, 0.615, 1.077), (-7.617, 0.615, 3.24), (-8.353, 0.7979, 1.037), (-7.405, 0.7979, 3.2), (-8.029, 0.9648, 0.9764), (-7.08, 0.9648, 3.139), (-7.603, 1.109, 0.8966), (-6.655, 1.109, 3.06), (-7.093, 1.225, 0.8009), (-6.145, 1.225, 2.964), (-6.518, 1.309, 0.6931), (-5.57, 1.309, 2.856), (-5.9, 1.357, 0.5772), (-4.952, 1.357, 2.74), (-5.264, 1.368, 0.4578), (-4.315, 1.368, 2.621), (-4.632, 1.341, 0.3394), (-3.684, 1.341, 2.502), (-7.041, -2.951, 0.1802), (-6.752, -2.763, 2.126), (-2.002, -1.666, -0.765), (-1.713, -1.477, 1.181), (-5.701, -3.382, 0.304), (-5.412, -3.193, 2.25), (-0.6622, -2.096, -0.6412), (-0.3728, -1.907, 1.305)], [], [(0, 1, 3, 2), (2, 3, 7, 6), (6, 7, 5, 4), (4, 5, 1, 0), (2, 6, 4, 0), (7, 3, 1, 5), (18, 19, 13, 12), (12, 13, 17, 16), (20, 21, 15, 14), (14, 15, 11, 10), (18, 20, 14, 10), (21, 19, 11, 15), (17, 13, 19, 21), (12, 16, 20, 18), (16, 17, 21, 20), (10, 11, 19, 18), (24, 22, 31, 30), (38, 39, 29, 28), (28, 29, 27, 26), (209, 206, 23, 22), (38, 28, 26, 40), (208, 25, 23, 206), (78, 34, 37, 99, 105, 104, 97, 96, 95, 92, 90, 91, 94, 93, 74, 76, 75), (99, 37, 33, 30, 34, 78, 77, 79, 80, 81, 87, 88, 89, 84, 83, 85, 86, 82, 100, 101, 102, 103, 98), (25, 24, 30, 33), (22, 23, 32, 31), (23, 25, 33, 32), (59, 64, 35, 36, 37, 34, 65, 70, 71, 72, 73, 67, 66, 68, 69, 53, 54, 55, 56, 50, 51, 52, 57, 49, 48, 47, 46, 44, 42, 43, 45, 58, 60), (63, 65, 34, 35, 64, 62, 61), (36, 35, 130, 136, 137, 125, 126, 127, 122, 121, 123, 128, 124, 106, 107, 108, 109), (130, 35, 31, 32, 36, 109, 110, 113, 112, 111, 120, 119, 118, 116, 114, 115, 117, 131, 132, 134, 133, 135, 129), (32, 33, 37, 36), (30, 31, 35, 34), (29, 39, 41, 27), (207, 38, 40, 209), (26, 27, 41, 40), (207, 208, 39, 38), (66, 67, 138, 139, 140), (138, 67, 73, 141, 142), (141, 73, 72, 143, 144), (143, 72, 71, 145, 146), (145, 71, 70, 147, 148), (147, 70, 65, 149, 150), (65, 63, 151, 152, 149), (154, 8, 155), (63, 61, 153, 156, 151), (159, 8, 154), (61, 62, 157, 158, 153), (157, 62, 64, 160, 161), (160, 64, 59, 162, 163), (162, 59, 60, 164, 165), (164, 60, 58, 166, 167), (166, 58, 45, 168, 169), (168, 45, 43, 170, 171), (170, 43, 42, 173, 172), (42, 44, 175, 174, 173), (44, 46, 177, 176, 175), (177, 46, 47, 178, 179), (178, 47, 48, 180, 181), (180, 48, 49, 182, 183), (57, 184, 185, 182, 49), (52, 186, 187, 184, 57), (51, 9, 188, 189, 186, 52), (191, 9, 51, 50, 190, 192), (194, 190, 50, 56, 193), (196, 193, 56, 55, 195), (198, 195, 55, 54, 197), (200, 197, 54, 53, 199), (53, 69, 202, 201, 199), (8, 159, 155), (191, 188, 9), (204, 202, 69, 68, 203), (205, 203, 68, 66, 140), (98, 103, 113, 110, 189, 188, 191, 192), (103, 102, 112, 113), (102, 101, 111, 112), (101, 100, 120, 111), (100, 82, 119, 120), (82, 86, 118, 119), (86, 85, 116, 118), (85, 83, 114, 116), (84, 115, 114, 83), (89, 117, 115, 84), (88, 131, 117, 89), (87, 132, 131, 88), (81, 134, 132, 87), (80, 133, 134, 81), (79, 135, 133, 80), (135, 79, 77, 155, 159, 129), (77, 129, 159, 154, 155), (158, 130, 129, 77, 78, 156, 153), (151, 156, 78, 75, 152), (136, 130, 158, 157, 161), (149, 152, 75, 76, 150), (137, 136, 161, 160, 163), (147, 150, 76, 74, 148), (125, 137, 163, 162, 165), (145, 148, 74, 93, 146), (126, 125, 165, 164, 167), (143, 146, 93, 94, 144), (127, 126, 167, 166, 169), (141, 144, 94, 91, 142), (122, 127, 169, 168, 171), (138, 142, 91, 90, 139), (121, 122, 171, 170, 172), (90, 92, 205, 140, 139), (123, 121, 172, 173, 174), (205, 92, 95, 204, 203), (128, 123, 174, 175, 176), (204, 95, 96, 201, 202), (124, 128, 176, 177, 179), (201, 96, 97, 200, 199), (106, 124, 179, 178, 181), (200, 97, 104, 198, 197), (183, 107, 106, 181, 180), (198, 104, 105, 196, 195), (185, 108, 107, 183, 182), (196, 105, 99, 194, 193), (187, 109, 108, 185, 184), (99, 98, 192, 190, 194), (110, 109, 187, 186, 189), (24, 25, 208, 207), (24, 207, 209, 22), (39, 208, 206, 41), (40, 41, 206, 209), (210, 211, 213, 212), (212, 213, 215, 214), (214, 215, 217, 216), (216, 217, 219, 218), (218, 219, 221, 220), (220, 221, 223, 222), (222, 223, 225, 224), (224, 225, 227, 226), (226, 227, 229, 228), (228, 229, 231, 230), (230, 231, 233, 232), (232, 233, 235, 234), (234, 235, 237, 236), (236, 237, 239, 238), (238, 239, 241, 240), (240, 241, 243, 242), (242, 243, 245, 244), (244, 245, 247, 246), (246, 247, 249, 248), (248, 249, 251, 250), (250, 251, 253, 252), (252, 253, 255, 254), (254, 255, 257, 256), (256, 257, 259, 258), (258, 259, 261, 260), (260, 261, 263, 262), (262, 263, 265, 264), (264, 265, 267, 266), (266, 267, 269, 268), (268, 269, 271, 270), (213, 211, 273, 271, 269, 267, 265, 263, 261, 259, 257, 255, 253, 251, 249, 247, 245, 243, 241, 239, 237, 235, 233, 231, 229, 227, 225, 223, 221, 219, 217, 215), (270, 271, 273, 272), (272, 273, 211, 210), (210, 212, 214, 216, 218, 220, 222, 224, 226, 228, 230, 232, 234, 236, 238, 240, 242, 244, 246, 248, 250, 252, 254, 256, 258, 260, 262, 264, 266, 268, 270, 272), (274, 275, 277, 276), (276, 277, 281, 280), (280, 281, 279, 278), (278, 279, 275, 274), (276, 280, 278, 274), (281, 277, 275, 279)])
_uv = me_cube_002.uv_layers.new(name='UVMap')
_uv.uv.foreach_set('vector', [0.7971, 0.8339, 0.7971, 0.8043, 0.8262, 0.8021, 0.8262, 0.8316, 0.6509, 0.8319, 0.6206, 0.8315, 0.6206, 0.8011, 0.6509, 0.8015, 0.4808, 0.8018, 0.511, 0.8014, 0.511, 0.8318, 0.4808, 0.8322, 0.7109, 0.8326, 0.7109, 0.8021, 0.7412, 0.8022, 0.7412, 0.8327, 0.4187, 0.8335, 0.3885, 0.8334, 0.3885, 0.8029, 0.4187, 0.803, 0.8432, 0.02786, 0.8731, 0.02812, 0.8731, 0.05859, 0.8432, 0.05833, 0.1707, 0.02786, 0.24, 0.1589, 0.2381, 0.3213, 0.1698, 0.2456, 0.1698, 0.2456, 0.2381, 0.3213, 0.24, 0.4229, 0.1735, 0.4343, 0.5484, 0.6517, 0.481, 0.6399, 0.4808, 0.5234, 0.5482, 0.5353, 0.5482, 0.5353, 0.4808, 0.5234, 0.4809, 0.422, 0.5484, 0.347, 0.07099, 0.02786, 0.07099, 0.4441, 0.02786, 0.3349, 0.02786, 0.1407, 0.5523, 0.288, 0.4808, 0.02786, 0.5371, 0.07036, 0.5649, 0.1713, 0.5085, 0.2913, 0.4808, 0.1904, 0.4808, 0.02786, 0.5523, 0.288, 0.1141, 0.2414, 0.1141, 0.4356, 0.07099, 0.4441, 0.07099, 0.02786, 0.1698, 0.7458, 0.1698, 0.6776, 0.2137, 0.6807, 0.2137, 0.7489, 0.1698, 0.5667, 0.1871, 0.49, 0.2368, 0.5282, 0.2368, 0.6219, 0.7146, 0.1148, 0.7038, 0.102, 0.6984, 0.05861, 0.7205, 0.08466, 0.3885, 0.3257, 0.425, 0.3353, 0.425, 0.4982, 0.3885, 0.4887, 0.3328, 0.488, 0.2959, 0.4966, 0.2958, 0.4722, 0.3327, 0.4637, 0.3293, 0.2639, 0.2995, 0.2708, 0.3031, 0.1056, 0.3259, 0.1003, 0.7168, 0.3306, 0.7159, 0.4983, 0.6984, 0.4777, 0.6992, 0.3099, 0.6257, 0.2914, 0.6265, 0.1165, 0.6373, 0.1037, 0.6399, 0.2747, 0.4001, 0.06249, 0.3992, 0.04872, 0.4146, 0.05276, 0.4134, 0.06597, 0.413, 0.06396, 0.4124, 0.06205, 0.4116, 0.06029, 0.4106, 0.05876, 0.4094, 0.05751, 0.4081, 0.0566, 0.4068, 0.05606, 0.4055, 0.05591, 0.4042, 0.05616, 0.403, 0.05679, 0.402, 0.05778, 0.4011, 0.0591, 0.4005, 0.06069, 0.4134, 0.06597, 0.4146, 0.05276, 0.4178, 0.09327, 0.3952, 0.08737, 0.3992, 0.04872, 0.4001, 0.06249, 0.3999, 0.06443, 0.4, 0.06645, 0.4004, 0.06845, 0.401, 0.07037, 0.4018, 0.07212, 0.4029, 0.07365, 0.404, 0.0749, 0.4053, 0.07581, 0.4066, 0.07635, 0.4079, 0.0765, 0.4092, 0.07626, 0.4104, 0.07563, 0.4114, 0.07463, 0.4123, 0.07332, 0.4129, 0.07173, 0.4134, 0.06993, 0.4135, 0.06798, 0.4185, 0.1212, 0.3959, 0.1153, 0.3952, 0.08737, 0.4178, 0.09327, 0.3259, 0.1003, 0.3031, 0.1056, 0.3031, 0.06216, 0.3259, 0.05688, 0.6373, 0.1037, 0.6265, 0.1165, 0.6206, 0.08643, 0.6427, 0.06033, 0.4024, 0.03633, 0.4017, 0.03694, 0.401, 0.02786, 0.4164, 0.0319, 0.4146, 0.05276, 0.3992, 0.04872, 0.4014, 0.04038, 0.4019, 0.04132, 0.4027, 0.04222, 0.4037, 0.04305, 0.4048, 0.04377, 0.4061, 0.04436, 0.4074, 0.04479, 0.4087, 0.04505, 0.41, 0.04513, 0.4112, 0.04502, 0.4123, 0.04473, 0.4132, 0.04427, 0.4139, 0.04366, 0.4144, 0.04292, 0.4146, 0.04207, 0.4145, 0.04116, 0.4142, 0.04022, 0.4136, 0.03928, 0.4129, 0.03838, 0.4119, 0.03755, 0.4107, 0.03683, 0.4095, 0.03624, 0.4082, 0.03581, 0.4068, 0.03555, 0.4055, 0.03547, 0.4043, 0.03558, 0.4033, 0.03587, 0.401, 0.03944, 0.4014, 0.04038, 0.3992, 0.04872, 0.401, 0.02786, 0.4017, 0.03694, 0.4012, 0.03768, 0.401, 0.03853, 0.3068, 0.03148, 0.3224, 0.02786, 0.3213, 0.03828, 0.3209, 0.03694, 0.3203, 0.03576, 0.3195, 0.0348, 0.3184, 0.03409, 0.3172, 0.03365, 0.316, 0.03352, 0.3146, 0.03368, 0.3133, 0.03414, 0.312, 0.03487, 0.3108, 0.03585, 0.3098, 0.03704, 0.3089, 0.0384, 0.3083, 0.03987, 0.3079, 0.0414, 0.3213, 0.03828, 0.3224, 0.02786, 0.3259, 0.05688, 0.3031, 0.06216, 0.3068, 0.03148, 0.3079, 0.0414, 0.3077, 0.04292, 0.3079, 0.04438, 0.3083, 0.04573, 0.3089, 0.0469, 0.3097, 0.04786, 0.3108, 0.04858, 0.312, 0.04901, 0.3133, 0.04915, 0.3146, 0.04898, 0.3159, 0.04853, 0.3172, 0.04779, 0.3184, 0.04681, 0.3194, 0.04562, 0.3203, 0.04426, 0.3209, 0.04279, 0.3213, 0.04127, 0.3215, 0.03974, 0.6427, 0.06033, 0.6206, 0.08643, 0.6241, 0.04573, 0.6392, 0.02786, 0.7205, 0.08466, 0.6984, 0.05861, 0.7021, 0.02786, 0.7172, 0.0457, 0.6252, 0.5036, 0.6241, 0.3358, 0.6415, 0.3151, 0.6427, 0.4829, 0.7154, 0.2879, 0.7168, 0.3306, 0.6992, 0.3099, 0.7012, 0.2712, 0.3327, 0.4637, 0.2958, 0.4722, 0.2959, 0.3097, 0.3328, 0.3011, 0.3922, 0.2839, 0.4217, 0.2916, 0.425, 0.3353, 0.3885, 0.3257, 0.9665, 0.6443, 0.9678, 0.6439, 0.9678, 0.6487, 0.9665, 0.649, 0.9665, 0.649, 0.9678, 0.6487, 0.9678, 0.6439, 0.9691, 0.6433, 0.9691, 0.6487, 0.9678, 0.6487, 0.9691, 0.6487, 0.9691, 0.6433, 0.9703, 0.6427, 0.9703, 0.6488, 0.9691, 0.6487, 0.9703, 0.6488, 0.9703, 0.6427, 0.9713, 0.6418, 0.9713, 0.6491, 0.9703, 0.6488, 0.9713, 0.6491, 0.9713, 0.6418, 0.9721, 0.641, 0.9721, 0.6496, 0.9713, 0.6491, 0.1757, 0.9072, 0.1699, 0.9004, 0.1699, 0.8994, 0.1767, 0.9074, 0.1757, 0.9072, 0.1699, 0.8994, 0.1699, 0.8984, 0.1778, 0.9077, 0.1767, 0.9074, 0.1767, 0.9074, 0.179, 0.908, 0.1794, 0.9085, 0.1794, 0.9089, 0.1699, 0.8984, 0.1698, 0.8974, 0.179, 0.908, 0.1778, 0.9077, 0.1778, 0.9077, 0.1794, 0.9082, 0.1794, 0.9085, 0.179, 0.908, 0.1698, 0.8974, 0.1699, 0.8964, 0.1778, 0.9057, 0.1778, 0.9057, 0.179, 0.908, 0.1778, 0.9057, 0.1699, 0.8964, 0.1699, 0.8955, 0.1767, 0.9035, 0.1767, 0.9035, 0.4017, 0.04713, 0.4017, 0.03694, 0.4024, 0.03633, 0.4024, 0.04498, 0.4024, 0.04498, 0.4024, 0.04498, 0.4024, 0.03633, 0.4033, 0.03587, 0.4033, 0.04317, 0.4033, 0.04317, 0.4033, 0.04317, 0.4033, 0.03587, 0.4043, 0.03558, 0.4043, 0.04177, 0.4043, 0.04177, 0.4043, 0.04177, 0.4043, 0.03558, 0.4055, 0.03547, 0.4055, 0.04084, 0.4055, 0.04084, 0.4055, 0.04084, 0.4055, 0.03547, 0.4068, 0.03555, 0.4068, 0.04041, 0.4068, 0.04041, 0.4068, 0.04041, 0.4068, 0.03555, 0.4082, 0.03581, 0.4082, 0.04049, 0.4082, 0.04049, 0.4082, 0.03581, 0.4095, 0.03624, 0.4095, 0.0411, 0.4095, 0.0411, 0.4082, 0.04049, 0.4095, 0.03624, 0.4107, 0.03683, 0.4107, 0.04219, 0.4107, 0.04219, 0.4095, 0.0411, 0.4107, 0.04219, 0.4107, 0.03683, 0.4119, 0.03755, 0.4119, 0.04374, 0.4119, 0.04374, 0.4119, 0.04374, 0.4119, 0.03755, 0.4129, 0.03838, 0.4129, 0.04567, 0.4129, 0.04567, 0.4129, 0.04567, 0.4129, 0.03838, 0.4136, 0.03928, 0.4136, 0.04793, 0.4136, 0.04793, 0.3088, 0.8972, 0.3021, 0.9053, 0.3021, 0.9053, 0.3032, 0.9031, 0.3089, 0.8962, 0.3088, 0.8982, 0.301, 0.9077, 0.301, 0.9077, 0.3021, 0.9053, 0.3088, 0.8972, 0.3088, 0.8992, 0.2994, 0.9106, 0.2994, 0.9102, 0.2999, 0.9101, 0.301, 0.9077, 0.3088, 0.8982, 0.2994, 0.911, 0.2994, 0.9106, 0.3088, 0.8992, 0.3088, 0.9002, 0.301, 0.9096, 0.2999, 0.9101, 0.301, 0.9096, 0.301, 0.9096, 0.3088, 0.9002, 0.3089, 0.9011, 0.3022, 0.9092, 0.9601, 0.6531, 0.9601, 0.6531, 0.9601, 0.643, 0.9607, 0.6436, 0.9607, 0.6522, 0.9607, 0.6522, 0.9607, 0.6522, 0.9607, 0.6436, 0.9616, 0.6441, 0.9616, 0.6514, 0.9616, 0.6514, 0.9616, 0.6514, 0.9616, 0.6441, 0.9626, 0.6444, 0.9626, 0.6506, 0.9626, 0.6444, 0.9638, 0.6446, 0.9638, 0.6499, 0.9626, 0.6506, 0.9626, 0.6506, 0.1136, 0.7168, 0.1137, 0.7164, 0.1137, 0.7171, 0.1136, 0.6607, 0.1136, 0.66, 0.1137, 0.6604, 0.9638, 0.6499, 0.9638, 0.6499, 0.9638, 0.6446, 0.9651, 0.6445, 0.9651, 0.6494, 0.9651, 0.6494, 0.9651, 0.6494, 0.9651, 0.6445, 0.9665, 0.6443, 0.9665, 0.649, 0.3001, 0.9238, 0.299, 0.9255, 0.2985, 0.8973, 0.2996, 0.8963, 0.2999, 0.9101, 0.2994, 0.9102, 0.2994, 0.911, 0.2999, 0.9101, 0.299, 0.9255, 0.298, 0.927, 0.2974, 0.8983, 0.2985, 0.8973, 0.298, 0.927, 0.2971, 0.9283, 0.2965, 0.8992, 0.2974, 0.8983, 0.2971, 0.9283, 0.2964, 0.9294, 0.2958, 0.8999, 0.2965, 0.8992, 0.4114, 0.07463, 0.4104, 0.07563, 0.4127, 0.04896, 0.4137, 0.04827, 0.4104, 0.07563, 0.4092, 0.07626, 0.4115, 0.04936, 0.4127, 0.04896, 0.4092, 0.07626, 0.4079, 0.0765, 0.4103, 0.04947, 0.4115, 0.04936, 0.4079, 0.0765, 0.4066, 0.07635, 0.4089, 0.04927, 0.4103, 0.04947, 0.4053, 0.07581, 0.4076, 0.04878, 0.4089, 0.04927, 0.4066, 0.07635, 0.404, 0.0749, 0.4063, 0.04801, 0.4076, 0.04878, 0.4053, 0.07581, 0.4029, 0.07365, 0.4052, 0.04699, 0.4063, 0.04801, 0.404, 0.0749, 0.4018, 0.07212, 0.4041, 0.04576, 0.4052, 0.04699, 0.4029, 0.07365, 0.1824, 0.9267, 0.1824, 0.8976, 0.1833, 0.8986, 0.1833, 0.9281, 0.1813, 0.9251, 0.1813, 0.8965, 0.1824, 0.8976, 0.1824, 0.9267, 0.1801, 0.9235, 0.1801, 0.8953, 0.1813, 0.8965, 0.1813, 0.9251, 0.1801, 0.8953, 0.1801, 0.9235, 0.179, 0.9218, 0.1794, 0.9089, 0.1794, 0.9082, 0.179, 0.8942, 0.179, 0.9218, 0.179, 0.8942, 0.1794, 0.9082, 0.179, 0.908, 0.1794, 0.9089, 0.1778, 0.9057, 0.1778, 0.8931, 0.179, 0.8942, 0.179, 0.9218, 0.1778, 0.9202, 0.1778, 0.9077, 0.179, 0.908, 0.1778, 0.9077, 0.1778, 0.9077, 0.1778, 0.9202, 0.1767, 0.9187, 0.1767, 0.9074, 0.1767, 0.8922, 0.1778, 0.8931, 0.1778, 0.9057, 0.1778, 0.9057, 0.1767, 0.9035, 0.1767, 0.9074, 0.1767, 0.9074, 0.1767, 0.9187, 0.1757, 0.9174, 0.1757, 0.9072, 0.1757, 0.8913, 0.1767, 0.8922, 0.1767, 0.9035, 0.1767, 0.9035, 0.1757, 0.9016, 0.1757, 0.9072, 0.1757, 0.9072, 0.1757, 0.9174, 0.1749, 0.9163, 0.1749, 0.9071, 0.1749, 0.8907, 0.1757, 0.8913, 0.1757, 0.9016, 0.1757, 0.9016, 0.1749, 0.8999, 0.9713, 0.6491, 0.9713, 0.6491, 0.9713, 0.6574, 0.9703, 0.6564, 0.9703, 0.6488, 0.3184, 0.03409, 0.3195, 0.0348, 0.3195, 0.04311, 0.3195, 0.04311, 0.3185, 0.04169, 0.9703, 0.6488, 0.9703, 0.6488, 0.9703, 0.6564, 0.9691, 0.6558, 0.9691, 0.6487, 0.3172, 0.03365, 0.3184, 0.03409, 0.3185, 0.04169, 0.3185, 0.04169, 0.3173, 0.04072, 0.9691, 0.6487, 0.9691, 0.6487, 0.9691, 0.6558, 0.9678, 0.6555, 0.9678, 0.6487, 0.316, 0.03352, 0.3172, 0.03365, 0.3173, 0.04072, 0.3173, 0.04072, 0.316, 0.04026, 0.9678, 0.6487, 0.9678, 0.6487, 0.9678, 0.6555, 0.9665, 0.6556, 0.9665, 0.649, 0.3146, 0.03368, 0.316, 0.03352, 0.316, 0.04026, 0.316, 0.04026, 0.3147, 0.04031, 0.9665, 0.6556, 0.9652, 0.6561, 0.9651, 0.6494, 0.9665, 0.649, 0.9665, 0.649, 0.3133, 0.03414, 0.3146, 0.03368, 0.3147, 0.04031, 0.3147, 0.04031, 0.3133, 0.04088, 0.9651, 0.6494, 0.9652, 0.6561, 0.9639, 0.657, 0.9638, 0.6499, 0.9651, 0.6494, 0.312, 0.03487, 0.3133, 0.03414, 0.3133, 0.04088, 0.3133, 0.04088, 0.312, 0.04194, 0.9638, 0.6499, 0.9639, 0.657, 0.9627, 0.6582, 0.9626, 0.6506, 0.9638, 0.6499, 0.3108, 0.03585, 0.312, 0.03487, 0.312, 0.04194, 0.312, 0.04194, 0.3108, 0.04345, 0.9626, 0.6506, 0.9627, 0.6582, 0.9616, 0.6597, 0.9616, 0.6514, 0.9626, 0.6506, 0.3098, 0.03704, 0.3108, 0.03585, 0.3108, 0.04345, 0.3108, 0.04345, 0.3098, 0.04536, 0.3044, 0.9082, 0.3046, 0.9174, 0.3035, 0.9189, 0.3033, 0.9087, 0.3044, 0.9082, 0.3032, 0.9031, 0.303, 0.8928, 0.304, 0.8918, 0.3042, 0.901, 0.3042, 0.901, 0.3033, 0.9087, 0.3035, 0.9189, 0.3024, 0.9205, 0.3022, 0.9092, 0.3033, 0.9087, 0.3021, 0.9053, 0.3019, 0.894, 0.303, 0.8928, 0.3032, 0.9031, 0.3032, 0.9031, 0.3022, 0.9092, 0.3024, 0.9205, 0.3013, 0.9222, 0.301, 0.9096, 0.3022, 0.9092, 0.301, 0.9077, 0.3008, 0.8951, 0.3019, 0.894, 0.3021, 0.9053, 0.3021, 0.9053, 0.3013, 0.9222, 0.3001, 0.9238, 0.2999, 0.9101, 0.301, 0.9096, 0.301, 0.9096, 0.2996, 0.8963, 0.3008, 0.8951, 0.301, 0.9077, 0.301, 0.9077, 0.2999, 0.9101, 0.3959, 0.1153, 0.4185, 0.1212, 0.4217, 0.2916, 0.3922, 0.2839, 0.7146, 0.1148, 0.7154, 0.2879, 0.7012, 0.2712, 0.7038, 0.102, 0.6241, 0.3358, 0.6257, 0.2914, 0.6399, 0.2747, 0.6415, 0.3151, 0.3328, 0.3011, 0.2959, 0.3097, 0.2995, 0.2708, 0.3293, 0.2639, 0.02806, 0.5708, 0.06293, 0.5792, 0.06312, 0.5876, 0.02824, 0.5791, 0.02824, 0.5791, 0.06312, 0.5876, 0.06336, 0.5947, 0.02849, 0.5862, 0.02849, 0.5862, 0.06336, 0.5947, 0.06364, 0.6003, 0.02877, 0.5919, 0.02877, 0.5919, 0.06364, 0.6003, 0.06395, 0.6043, 0.02908, 0.5959, 0.9417, 0.4478, 0.9417, 0.4131, 0.9448, 0.4132, 0.9448, 0.4479, 0.9448, 0.4479, 0.9448, 0.4132, 0.9477, 0.4131, 0.9477, 0.4478, 0.9477, 0.4478, 0.9477, 0.4131, 0.9505, 0.413, 0.9505, 0.4477, 0.3309, 0.6483, 0.2958, 0.6564, 0.2958, 0.6528, 0.3309, 0.6447, 0.3309, 0.6447, 0.2958, 0.6528, 0.2958, 0.6475, 0.3309, 0.6394, 0.3309, 0.6394, 0.2958, 0.6475, 0.2958, 0.6407, 0.3309, 0.6326, 0.3309, 0.6326, 0.2958, 0.6407, 0.2958, 0.6326, 0.3309, 0.6245, 0.3309, 0.6245, 0.2958, 0.6326, 0.2958, 0.6236, 0.3308, 0.6155, 0.3308, 0.6155, 0.2958, 0.6236, 0.2958, 0.614, 0.3308, 0.6059, 0.3308, 0.6059, 0.2958, 0.614, 0.2958, 0.6042, 0.3308, 0.5961, 0.3308, 0.5961, 0.2958, 0.6042, 0.2958, 0.5945, 0.3308, 0.5864, 0.3308, 0.5864, 0.2958, 0.5945, 0.2958, 0.5853, 0.3309, 0.5772, 0.3309, 0.5772, 0.2958, 0.5853, 0.2958, 0.5771, 0.3309, 0.569, 0.3309, 0.569, 0.2958, 0.5771, 0.2958, 0.57, 0.3309, 0.5619, 0.3309, 0.5619, 0.2958, 0.57, 0.2958, 0.5643, 0.3309, 0.5562, 0.3309, 0.5562, 0.2958, 0.5643, 0.2958, 0.5604, 0.3309, 0.5523, 0.9289, 0.2175, 0.9289, 0.1818, 0.9323, 0.1822, 0.9323, 0.2178, 0.9323, 0.2178, 0.9323, 0.1822, 0.9353, 0.1824, 0.9353, 0.218, 0.9353, 0.218, 0.9353, 0.1824, 0.9377, 0.1824, 0.9377, 0.218, 0.02908, 0.4998, 0.06395, 0.5082, 0.06364, 0.5118, 0.02877, 0.5033, 0.02877, 0.5033, 0.06364, 0.5118, 0.06336, 0.517, 0.02849, 0.5086, 0.02849, 0.5086, 0.06336, 0.517, 0.06312, 0.5238, 0.02824, 0.5154, 0.02824, 0.5154, 0.06312, 0.5238, 0.06293, 0.5319, 0.02806, 0.5235, 0.02806, 0.5235, 0.06293, 0.5319, 0.0628, 0.5409, 0.02793, 0.5325, 0.02793, 0.5325, 0.0628, 0.5409, 0.06273, 0.5505, 0.02786, 0.5421, 0.02786, 0.5421, 0.06273, 0.5505, 0.06273, 0.5604, 0.02786, 0.5519, 0.03121, 0.7405, 0.02957, 0.732, 0.02844, 0.7227, 0.02786, 0.7129, 0.02786, 0.703, 0.02844, 0.6934, 0.02957, 0.6845, 0.03121, 0.6765, 0.0333, 0.6699, 0.03576, 0.6648, 0.0385, 0.6615, 0.0414, 0.66, 0.04435, 0.6605, 0.04726, 0.6629, 0.04999, 0.6672, 0.05245, 0.6731, 0.05454, 0.6804, 0.05618, 0.6889, 0.05731, 0.6982, 0.05789, 0.708, 0.05789, 0.7179, 0.05731, 0.7275, 0.05618, 0.7364, 0.05454, 0.7444, 0.05245, 0.751, 0.04999, 0.7561, 0.04726, 0.7594, 0.04435, 0.7609, 0.0414, 0.7604, 0.0385, 0.758, 0.03576, 0.7537, 0.0333, 0.7478, 0.02786, 0.5519, 0.06273, 0.5604, 0.0628, 0.5701, 0.02793, 0.5616, 0.02793, 0.5616, 0.0628, 0.5701, 0.06293, 0.5792, 0.02806, 0.5708, 0.7393, 0.6313, 0.7376, 0.6398, 0.7355, 0.6471, 0.7331, 0.653, 0.7303, 0.6572, 0.7274, 0.6596, 0.7245, 0.6601, 0.7216, 0.6587, 0.7188, 0.6554, 0.7164, 0.6503, 0.7143, 0.6436, 0.7126, 0.6357, 0.7115, 0.6268, 0.7109, 0.6172, 0.7109, 0.6073, 0.7115, 0.5975, 0.7126, 0.5882, 0.7143, 0.5797, 0.7164, 0.5724, 0.7188, 0.5665, 0.7216, 0.5623, 0.7245, 0.5598, 0.7274, 0.5594, 0.7303, 0.5608, 0.7331, 0.5641, 0.7355, 0.5692, 0.7376, 0.5758, 0.7393, 0.5838, 0.7404, 0.5927, 0.741, 0.6023, 0.741, 0.6122, 0.7404, 0.622, 0.3941, 0.554, 0.4235, 0.5547, 0.418, 0.6343, 0.3885, 0.6336, 0.3885, 0.6336, 0.418, 0.6343, 0.4235, 0.6536, 0.3941, 0.6529, 0.6552, 0.6583, 0.6253, 0.6592, 0.6206, 0.5794, 0.6506, 0.5785, 0.6506, 0.5785, 0.6206, 0.5794, 0.6253, 0.5603, 0.6552, 0.5594, 0.7875, 0.1084, 0.7762, 0.1261, 0.7762, 0.04554, 0.7875, 0.02786, 0.7871, 0.28, 0.7762, 0.2625, 0.7762, 0.1818, 0.7871, 0.1994])
me_cube_002.update()

# ---- objects
ob_cube = bpy.data.objects.new('Cube', me_cube_001)
ob_cylinder = bpy.data.objects.new('Cylinder', me_cylinder)
ob_cylinder_001 = bpy.data.objects.new('Cylinder.001', me_cylinder_001)
ob_plane = bpy.data.objects.new('Plane', me_plane)
ob_cube_001 = bpy.data.objects.new('Cube.001', me_cube)
ob_cube_002 = bpy.data.objects.new('Cube.002', me_cube_002)

# ---- transforms, parenting, visibility, modifiers, constraints
ob_cube.location = (0.0, 0.0, 0.0)
ob_cube.scale = (4.14, 2.01, 0.809)
ob_cylinder.location = (-3.408, -1.938, -0.5095)
ob_cylinder.rotation_euler = (1.571, 0.0, 0.0)
ob_cylinder.scale = (0.5624, 0.5624, 0.5624)
_m = ob_cylinder.modifiers.new('Mirror', 'MIRROR')
_m.use_axis = (True, True, False)
_m.mirror_object = ob_cube
ob_cylinder_001.location = (-1.786, -1.938, -0.8557)
ob_cylinder_001.rotation_euler = (1.571, 0.0, 0.0)
ob_cylinder_001.scale = (0.6176, 0.6176, 0.6176)
_m = ob_cylinder_001.modifiers.new('Array', 'ARRAY')
_m.count = 3
_m.relative_offset_displace = (1.5, 0.0, 0.0)
_m = ob_cylinder_001.modifiers.new('Mirror', 'MIRROR')
_m.use_axis = (False, True, False)
_m.mirror_object = ob_cube
ob_plane.location = (0.0, -2.058, 0.06378)
ob_plane.scale = (4.42, 0.4972, 1.0)
_m = ob_plane.modifiers.new('Mirror', 'MIRROR')
_m.use_axis = (True, True, False)
_m.mirror_object = ob_cube
_m = ob_plane.modifiers.new('Solidify', 'SOLIDIFY')
_m.thickness = 0.04
_m.offset = -0.1973
ob_cube_001.location = (2.441, -2.638, 0.5538)
ob_cube_001.scale = (-0.7611, 0.1495, 0.2506)
_m = ob_cube_001.modifiers.new('Mirror', 'MIRROR')
_m.use_axis = (True, True, False)
_m.mirror_object = ob_cube
ob_cube_002.location = (2.721, 0.865, 1.826)
ob_cube_002.rotation_euler = (0.0, -0.2793, 0.4363)
ob_cube_002.scale = (0.1762, 0.6028, 0.2693)
_m = ob_cube_002.modifiers.new('Mirror', 'MIRROR')
_m.use_axis = (False, False, False)

# ---- collection membership
col_collection.objects.link(ob_cube)
col_collection.objects.link(ob_cylinder)
col_collection.objects.link(ob_cylinder_001)
col_collection.objects.link(ob_plane)
col_collection.objects.link(ob_cube_001)
col_collection.objects.link(ob_cube_002)

# ---- scene / render settings (as saved in the file)
scene.frame_start = 1; scene.frame_end = 250; scene.frame_set(0)
scene.render.engine = 'BLENDER_EEVEE_NEXT'
scene.cycles.sampling_pattern = 'TABULATED_SOBOL'
scene.eevee.ray_tracing_options.trace_max_roughness = 0.0
bpy.context.view_layer.update()

# ---- added for rendering (the .blend has no active camera and no usable light): camera, sun
cam_auto = bpy.data.cameras.new('AutoCamera')
cam_auto.lens = 50.0
cam_auto.sensor_width = 36.0
cam_auto.clip_end = 1000.0
ob_auto_camera = bpy.data.objects.new('AutoCamera', cam_auto)
scene.collection.objects.link(ob_auto_camera)
ob_auto_camera.location = (11.8531, -15.3007, 11.1109)
ob_auto_camera.rotation_euler = (1.09748, -7.21219e-08, 0.694738)
scene.camera = ob_auto_camera
light_auto_sun = bpy.data.lights.new('AutoSun', 'SUN')
light_auto_sun.energy = 3.0
light_auto_sun.angle = 0.0523599
ob_auto_sun = bpy.data.objects.new('AutoSun', light_auto_sun)
scene.collection.objects.link(ob_auto_sun)
ob_auto_sun.rotation_euler = (0.872665, 0.174533, 0.523599)
bpy.context.view_layer.update()
